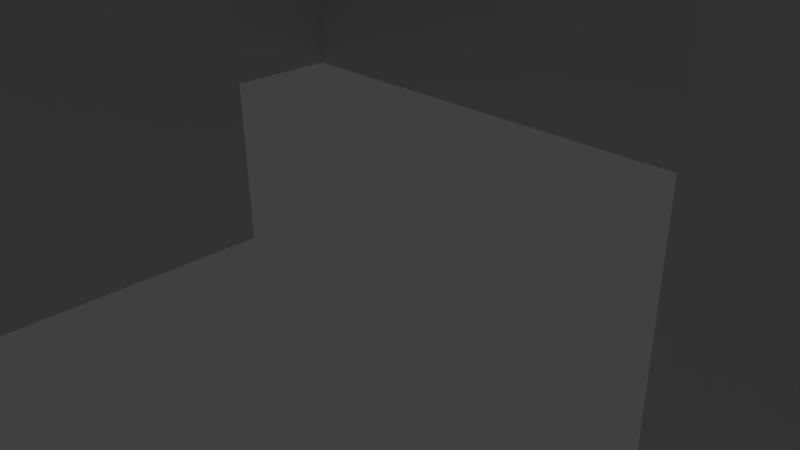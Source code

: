 # Source: fpsLevel1.blend  (saved by Blender 2.67.0; exported with 4.5.12 LTS)
import bpy
from mathutils import Matrix  # noqa: F401  (used for matrix-valued properties, if any)

bpy.ops.wm.read_factory_settings(use_empty=True)
scene = bpy.context.scene
scene.name = 'Scene'

# ---- collections
col_collection_1 = bpy.data.collections.new('Collection 1'); scene.collection.children.link(col_collection_1)

# ---- world
world_world = bpy.data.worlds.new('World'); scene.world = world_world
world_world.color = (0.05088, 0.05088, 0.05088)
world_world.use_sun_shadow = False
world_world.sun_shadow_jitter_overblur = 0.0
world_world.cycles.sampling_method = 'MANUAL'
world_world.cycles.sample_map_resolution = 256

# ---- cameras
cam_camera = bpy.data.cameras.new('Camera')
cam_camera.clip_end = 100.0
cam_camera.lens = 35.0
cam_camera.sensor_width = 32.0
cam_camera.sensor_height = 18.0
cam_camera.ortho_scale = 7.314
cam_camera.dof.focus_distance = 0.0
cam_camera.dof.aperture_fstop = 128.0

# ---- lights
light_lamp = bpy.data.lights.new('Lamp', 'POINT')
light_lamp.transmission_factor = 0.0
light_lamp.cutoff_distance = 30.0
light_lamp.energy = 100.0
light_lamp.shadow_buffer_clip_start = 1.001
light_lamp.shadow_soft_size = 0.1
light_lamp.shadow_maximum_resolution = 0.006
light_lamp.use_absolute_resolution = True
light_lamp.cycles.use_multiple_importance_sampling = False

# ---- meshes
me_plane = bpy.data.meshes.new('Plane')
me_plane.from_pydata([(1.0, -1.0, 0.0), (-1.0, -1.0, 0.0), (1.0, 1.0, 0.0), (-1.0, 1.0, 0.0), (0.8, -1.0, 0.0), (0.6, -1.0, 0.0), (0.4, -1.0, 0.0), (0.2, -1.0, 0.0), (0.0, -1.0, 0.0), (-0.2, -1.0, 0.0), (-0.4, -1.0, 0.0), (-0.6, -1.0, 0.0), (-0.8, -1.0, 0.0), (0.8, 1.0, 0.0), (0.6, 1.0, 0.0), (0.4, 1.0, 0.0), (0.2, 1.0, 0.0), (0.0, 1.0, 0.0), (-0.2, 1.0, 0.0), (-0.4, 1.0, 0.0), (-0.6, 1.0, 0.0), (-0.8, 1.0, 0.0), (1.0, -0.8, 0.0), (1.0, -0.6, 0.0), (1.0, -0.4, 0.0), (1.0, -0.2, 0.0), (1.0, 0.0, 0.0), (1.0, 0.2, 0.0), (1.0, 0.4, 0.0), (1.0, 0.6, 0.0), (1.0, 0.8, 0.0), (-1.0, 0.8, 0.0), (-1.0, 0.6, 0.0), (-1.0, 0.4, 0.0), (-1.0, 0.2, 0.0), (-1.0, 0.0, 0.0), (-1.0, -0.2, 0.0), (-1.0, -0.4, 0.0), (-1.0, -0.6, 0.0), (-1.0, -0.8, 0.0), (-0.8, -0.2, 0.0), (-0.8, 0.0, 0.0), (-0.8, 0.2, 0.0), (-0.8, 0.4, 0.0), (-0.8, 0.6, 0.0), (-0.8, 0.8, 0.0), (-0.6, -0.2, 0.0), (-0.6, 0.0, 0.0), (-0.6, 0.2, 0.0), (-0.6, 0.4, 0.0), (-0.6, 0.6, 0.0), (-0.6, 0.8, 0.0), (-0.4, -0.2, 0.0), (-0.4, 0.0, 0.0), (-0.4, 0.2, 0.0), (-0.4, 0.4, 0.0), (-0.2, -0.2, 0.0), (-0.2, 0.0, 0.0), (-0.2, 0.2, 0.0), (-0.2, 0.4, 0.0), (0.0, -0.8, 0.0), (0.0, -0.6, 0.0), (0.0, -0.4, 0.0), (0.0, -0.2, 0.0), (0.0, 0.0, 0.0), (0.0, 0.2, 0.0), (0.0, 0.4, 0.0), (0.0, 0.6, 0.0), (0.0, 0.8, 0.0), (0.2, -0.8, 0.0), (0.2, -0.6, 0.0), (0.2, -0.4, 0.0), (0.2, -0.2, 0.0), (0.2, 0.0, 0.0), (0.2, 0.2, 0.0), (0.2, 0.4, 0.0), (0.2, 0.6, 0.0), (0.2, 0.8, 0.0), (0.4, -0.8, 0.0), (0.4, -0.6, 0.0), (0.4, -0.4, 0.0), (0.4, -0.2, 0.0), (0.4, 0.4, 0.0), (0.4, 0.6, 0.0), (0.6, -0.4, 0.0), (0.6, -0.2, 0.0), (0.6, 0.4, 0.0), (0.6, 0.6, 0.0), (0.8, -0.4, 0.0), (0.8, -0.2, 0.0), (0.8, 0.0, 0.0), (0.8, 0.2, 0.0), (0.8, 0.4, 0.0), (0.8, 0.6, 0.0), (0.8, 0.8, 0.0), (1.0, -1.0, -0.2123), (-1.0, -1.0, -0.2123), (0.8, -1.0, -0.2123), (0.6, -1.0, -0.2123), (0.4, -1.0, -0.2123), (0.0, -1.0, -0.2123), (-0.2, -1.0, -0.2123), (-0.4, -1.0, -0.2123), (-0.6, -1.0, -0.2123), (-0.8, -1.0, -0.2123), (0.8, 1.0, -0.2123), (0.6, 1.0, -0.2123), (0.4, 1.0, -0.2123), (0.2, 1.0, -0.2123), (0.0, 1.0, -0.2123), (-0.2, 1.0, -0.2123), (-0.4, 1.0, -0.2123), (-0.6, 1.0, -0.2123), (1.0, -0.8, -0.2123), (1.0, -0.6, -0.2123), (1.0, -0.4, -0.2123), (-1.0, 0.8, -0.2123), (-1.0, 0.6, -0.2123), (-1.0, 0.4, -0.2123), (-1.0, 0.2, -0.2123), (-1.0, 0.0, -0.2123), (-1.0, -0.2, -0.2123), (-1.0, -0.4, -0.2123), (-1.0, -0.6, -0.2123), (-1.0, -0.8, -0.2123), (-0.8, -0.8, -0.2123), (-0.8, -0.6, -0.2123), (-0.8, -0.4, -0.2123), (-0.8, -0.2, -0.2123), (-0.8, 0.0, -0.2123), (-0.8, 0.2, -0.2123), (-0.8, 0.4, -0.2123), (-0.8, 0.6, -0.2123), (-0.8, 0.8, -0.2123), (-0.6, -0.8, -0.2123), (-0.6, -0.6, -0.2123), (-0.6, -0.4, -0.2123), (-0.6, -0.2, -0.2123), (-0.6, 0.0, -0.2123), (-0.6, 0.2, -0.2123), (-0.6, 0.4, -0.2123), (-0.6, 0.6, -0.2123), (-0.6, 0.8, -0.2123), (-0.4, -0.8, -0.2123), (-0.4, -0.6, -0.2123), (-0.4, -0.4, -0.2123), (-0.4, -0.2, -0.2123), (-0.4, 0.0, -0.2123), (-0.4, 0.2, -0.2123), (-0.4, 0.4, -0.2123), (-0.4, 0.6, -0.2123), (-0.4, 0.8, -0.2123), (-0.2, -0.8, -0.2123), (-0.2, -0.6, -0.2123), (-0.2, -0.4, -0.2123), (-0.2, -0.2, -0.2123), (-0.2, 0.0, -0.2123), (-0.2, 0.2, -0.2123), (-0.2, 0.4, -0.2123), (-0.2, 0.6, -0.2123), (-0.2, 0.8, -0.2123), (0.0, -0.8, -0.2123), (0.0, -0.6, -0.2123), (0.0, -0.4, -0.2123), (0.0, -0.2, -0.2123), (0.0, 0.0, -0.2123), (0.0, 0.2, -0.2123), (0.0, 0.4, -0.2123), (0.0, 0.6, -0.2123), (0.0, 0.8, -0.2123), (0.2, -0.2, -0.2123), (0.2, 0.0, -0.2123), (0.2, 0.2, -0.2123), (0.2, 0.4, -0.2123), (0.2, 0.6, -0.2123), (0.2, 0.8, -0.2123), (0.4, -0.8, -0.2123), (0.4, -0.6, -0.2123), (0.4, -0.4, -0.2123), (0.4, -0.2, -0.2123), (0.4, 0.0, -0.2123), (0.4, 0.2, -0.2123), (0.4, 0.4, -0.2123), (0.4, 0.6, -0.2123), (0.4, 0.8, -0.2123), (0.6, -0.8, -0.2123), (0.6, -0.6, -0.2123), (0.6, -0.4, -0.2123), (0.6, -0.2, -0.2123), (0.6, 0.0, -0.2123), (0.6, 0.2, -0.2123), (0.6, 0.4, -0.2123), (0.6, 0.6, -0.2123), (0.6, 0.8, -0.2123), (0.8, -0.8, -0.2123), (0.8, -0.6, -0.2123), (0.8, -0.4, -0.2123), (0.8, -0.2, -0.2123), (0.8, 0.0, -0.2123), (0.8, 0.2, -0.2123), (0.8, 0.4, -0.2123), (0.8, 0.6, -0.2123), (0.8, 0.8, -0.2123)], [], [(94, 30, 2, 13), (31, 45, 21, 3), (45, 51, 20, 21), (73, 72, 170, 171), (20, 51, 142, 112), (5, 4, 97, 98), (68, 77, 16, 17), (54, 53, 147, 148), (91, 92, 200, 199), (60, 61, 162, 161), (36, 37, 122, 121), (41, 47, 138, 129), (76, 75, 173, 174), (85, 84, 187, 188), (36, 40, 41, 35), (23, 24, 115, 114), (44, 50, 141, 132), (78, 6, 99, 176), (47, 48, 139, 138), (58, 54, 148, 157), (11, 10, 102, 103), (40, 36, 121, 128), (66, 67, 168, 167), (40, 46, 47, 41), (13, 14, 106, 105), (42, 48, 49, 43), (43, 49, 50, 44), (94, 13, 105, 202), (56, 57, 156, 155), (24, 88, 196, 115), (32, 33, 118, 117), (83, 87, 192, 183), (46, 52, 53, 47), (47, 53, 54, 48), (48, 54, 55, 49), (4, 0, 95, 97), (53, 52, 146, 147), (19, 20, 112, 111), (90, 91, 199, 198), (8, 60, 161, 100), (72, 81, 179, 170), (46, 40, 128, 137), (75, 74, 172, 173), (54, 58, 59, 55), (22, 23, 114, 113), (93, 94, 202, 201), (62, 63, 164, 163), (38, 39, 124, 123), (10, 9, 101, 102), (65, 66, 167, 166), (56, 63, 64, 57), (80, 79, 177, 178), (87, 93, 201, 192), (50, 49, 140, 141), (74, 65, 166, 172), (8, 7, 69, 60), (60, 69, 70, 61), (61, 70, 71, 62), (62, 71, 72, 63), (63, 72, 73, 64), (16, 77, 175, 108), (65, 74, 75, 66), (66, 75, 76, 67), (67, 76, 77, 68), (7, 6, 78, 69), (69, 78, 79, 70), (70, 79, 80, 71), (71, 80, 81, 72), (81, 85, 188, 179), (52, 46, 137, 146), (1, 12, 104, 96), (15, 16, 108, 107), (59, 58, 157, 158), (31, 32, 117, 116), (45, 31, 116, 133), (86, 82, 182, 191), (80, 84, 85, 81), (43, 44, 132, 131), (49, 55, 149, 140), (39, 1, 96, 124), (82, 86, 87, 83), (57, 64, 165, 156), (18, 19, 111, 110), (89, 90, 198, 197), (68, 17, 109, 169), (34, 35, 120, 119), (6, 5, 98, 99), (0, 22, 113, 95), (61, 62, 163, 162), (86, 92, 93, 87), (37, 38, 123, 122), (48, 42, 130, 139), (77, 76, 174, 175), (9, 8, 100, 101), (88, 24, 25, 89), (89, 25, 26, 90), (90, 26, 27, 91), (91, 27, 28, 92), (92, 28, 29, 93), (93, 29, 30, 94), (142, 151, 111, 112), (151, 160, 110, 111), (160, 169, 109, 110), (175, 184, 107, 108), (184, 193, 106, 107), (193, 202, 105, 106), (96, 104, 125, 124), (124, 125, 126, 123), (123, 126, 127, 122), (122, 127, 128, 121), (120, 129, 130, 119), (119, 130, 131, 118), (118, 131, 132, 117), (117, 132, 133, 116), (104, 103, 134, 125), (125, 134, 135, 126), (126, 135, 136, 127), (127, 136, 137, 128), (129, 138, 139, 130), (132, 141, 142, 133), (103, 102, 143, 134), (134, 143, 144, 135), (135, 144, 145, 136), (136, 145, 146, 137), (140, 149, 150, 141), (141, 150, 151, 142), (102, 101, 152, 143), (143, 152, 153, 144), (144, 153, 154, 145), (145, 154, 155, 146), (146, 155, 156, 147), (147, 156, 157, 148), (149, 158, 159, 150), (150, 159, 160, 151), (101, 100, 161, 152), (152, 161, 162, 153), (153, 162, 163, 154), (154, 163, 164, 155), (156, 165, 166, 157), (157, 166, 167, 158), (158, 167, 168, 159), (159, 168, 169, 160), (165, 171, 172, 166), (170, 179, 180, 171), (171, 180, 181, 172), (172, 181, 182, 173), (173, 182, 183, 174), (174, 183, 184, 175), (99, 98, 185, 176), (176, 185, 186, 177), (177, 186, 187, 178), (179, 188, 189, 180), (180, 189, 190, 181), (181, 190, 191, 182), (183, 192, 193, 184), (98, 97, 194, 185), (185, 194, 195, 186), (186, 195, 196, 187), (187, 196, 197, 188), (188, 197, 198, 189), (189, 198, 199, 190), (190, 199, 200, 191), (192, 201, 202, 193), (97, 95, 113, 194), (194, 113, 114, 195), (195, 114, 115, 196), (33, 34, 119, 118), (88, 89, 197, 196), (17, 18, 110, 109), (63, 56, 155, 164), (82, 83, 183, 182), (42, 43, 131, 130), (14, 15, 107, 106), (84, 80, 178, 187), (67, 68, 169, 168), (35, 41, 129, 120), (64, 73, 171, 165), (12, 11, 103, 104), (55, 59, 158, 149), (92, 86, 191, 200), (79, 78, 176, 177), (51, 45, 133, 142)])
me_plane.polygons.foreach_set('use_smooth', [0, 0, 0, 0, 0, 0, 0, 0, 0, 0, 0, 0, 0, 0, 0, 0, 0, 0, 0, 0, 0, 0, 0, 0, 0, 0, 0, 0, 0, 0, 0, 0, 0, 0, 0, 0, 0, 0, 0, 0, 0, 0, 0, 0, 0, 0, 0, 0, 0, 0, 0, 0, 0, 0, 0, 0, 0, 0, 0, 0, 0, 0, 0, 0, 0, 0, 0, 0, 0, 0, 0, 0, 0, 0, 0, 0, 0, 0, 0, 0, 0, 0, 0, 0, 0, 0, 0, 0, 0, 0, 0, 0, 0, 0, 0, 0, 0, 0, 0, 0, 1, 1, 1, 1, 1, 1, 1, 1, 1, 1, 1, 1, 1, 1, 1, 1, 1, 1, 1, 1, 1, 1, 1, 1, 1, 1, 1, 1, 1, 1, 1, 1, 1, 1, 1, 1, 1, 1, 1, 1, 1, 1, 1, 1, 1, 1, 1, 1, 1, 1, 1, 1, 1, 1, 1, 1, 1, 1, 1, 1, 1, 1, 1, 1, 1, 1, 0, 0, 0, 0, 0, 0, 0, 0, 0, 0, 0, 0, 0, 0, 0, 0])
me_plane.use_remesh_preserve_volume = False
me_plane.use_remesh_preserve_attributes = False
me_plane.use_mirror_vertex_groups = False
me_plane.update()

# ---- objects
ob_plane = bpy.data.objects.new('Plane', me_plane)
ob_lamp = bpy.data.objects.new('Lamp', light_lamp)
ob_camera = bpy.data.objects.new('Camera', cam_camera)

# ---- transforms, parenting, visibility, modifiers, constraints
ob_plane.location = (-0.05877, 3.273, 6.145)
ob_plane.scale = (25.0, 25.0, 25.0)
ob_plane.lineart.crease_threshold = 0.0
_m = ob_plane.modifiers.new('EdgeSplit', 'EDGE_SPLIT')
ob_lamp.location = (4.087, 4.383, 11.96)
ob_lamp.rotation_euler = (0.6503, 0.05522, 1.866)
ob_lamp.lock_rotations_4d = False
ob_lamp.empty_display_type = 'ARROWS'
ob_lamp.color = (0.0, 0.0, 0.0, 0.0)
ob_lamp.lineart.crease_threshold = 0.0
ob_camera.location = (7.481, -6.508, 5.344)
ob_camera.rotation_euler = (1.109, 0.01082, 0.8149)
ob_camera.lock_rotations_4d = False
ob_camera.empty_display_type = 'ARROWS'
ob_camera.color = (0.0, 0.0, 0.0, 0.0)
ob_camera.display_type = 'WIRE'
ob_camera.lineart.crease_threshold = 0.0

# ---- collection membership
col_collection_1.objects.link(ob_plane)
col_collection_1.objects.link(ob_lamp)
col_collection_1.objects.link(ob_camera)

# ---- scene / render settings (as saved in the file)
scene.camera = ob_camera
scene.frame_start = 1; scene.frame_end = 250; scene.frame_set(2)
scene.render.engine = 'BLENDER_EEVEE_NEXT'
scene.render.image_settings.color_mode = 'RGB'
scene.render.image_settings.compression = 90
scene.render.resolution_percentage = 50
scene.render.dither_intensity = 0.0
scene.cycles.use_denoising = False
scene.cycles.samples = 10
scene.cycles.sampling_pattern = 'TABULATED_SOBOL'
scene.cycles.light_sampling_threshold = 0.0
scene.cycles.use_adaptive_sampling = False
scene.cycles.use_light_tree = False
scene.cycles.blur_glossy = 0.0
scene.cycles.volume_bounces = 1
scene.cycles.pixel_filter_type = 'GAUSSIAN'
scene.cycles.sample_clamp_indirect = 0.0
scene.view_settings.view_transform = 'Standard'
bpy.context.view_layer.update()
